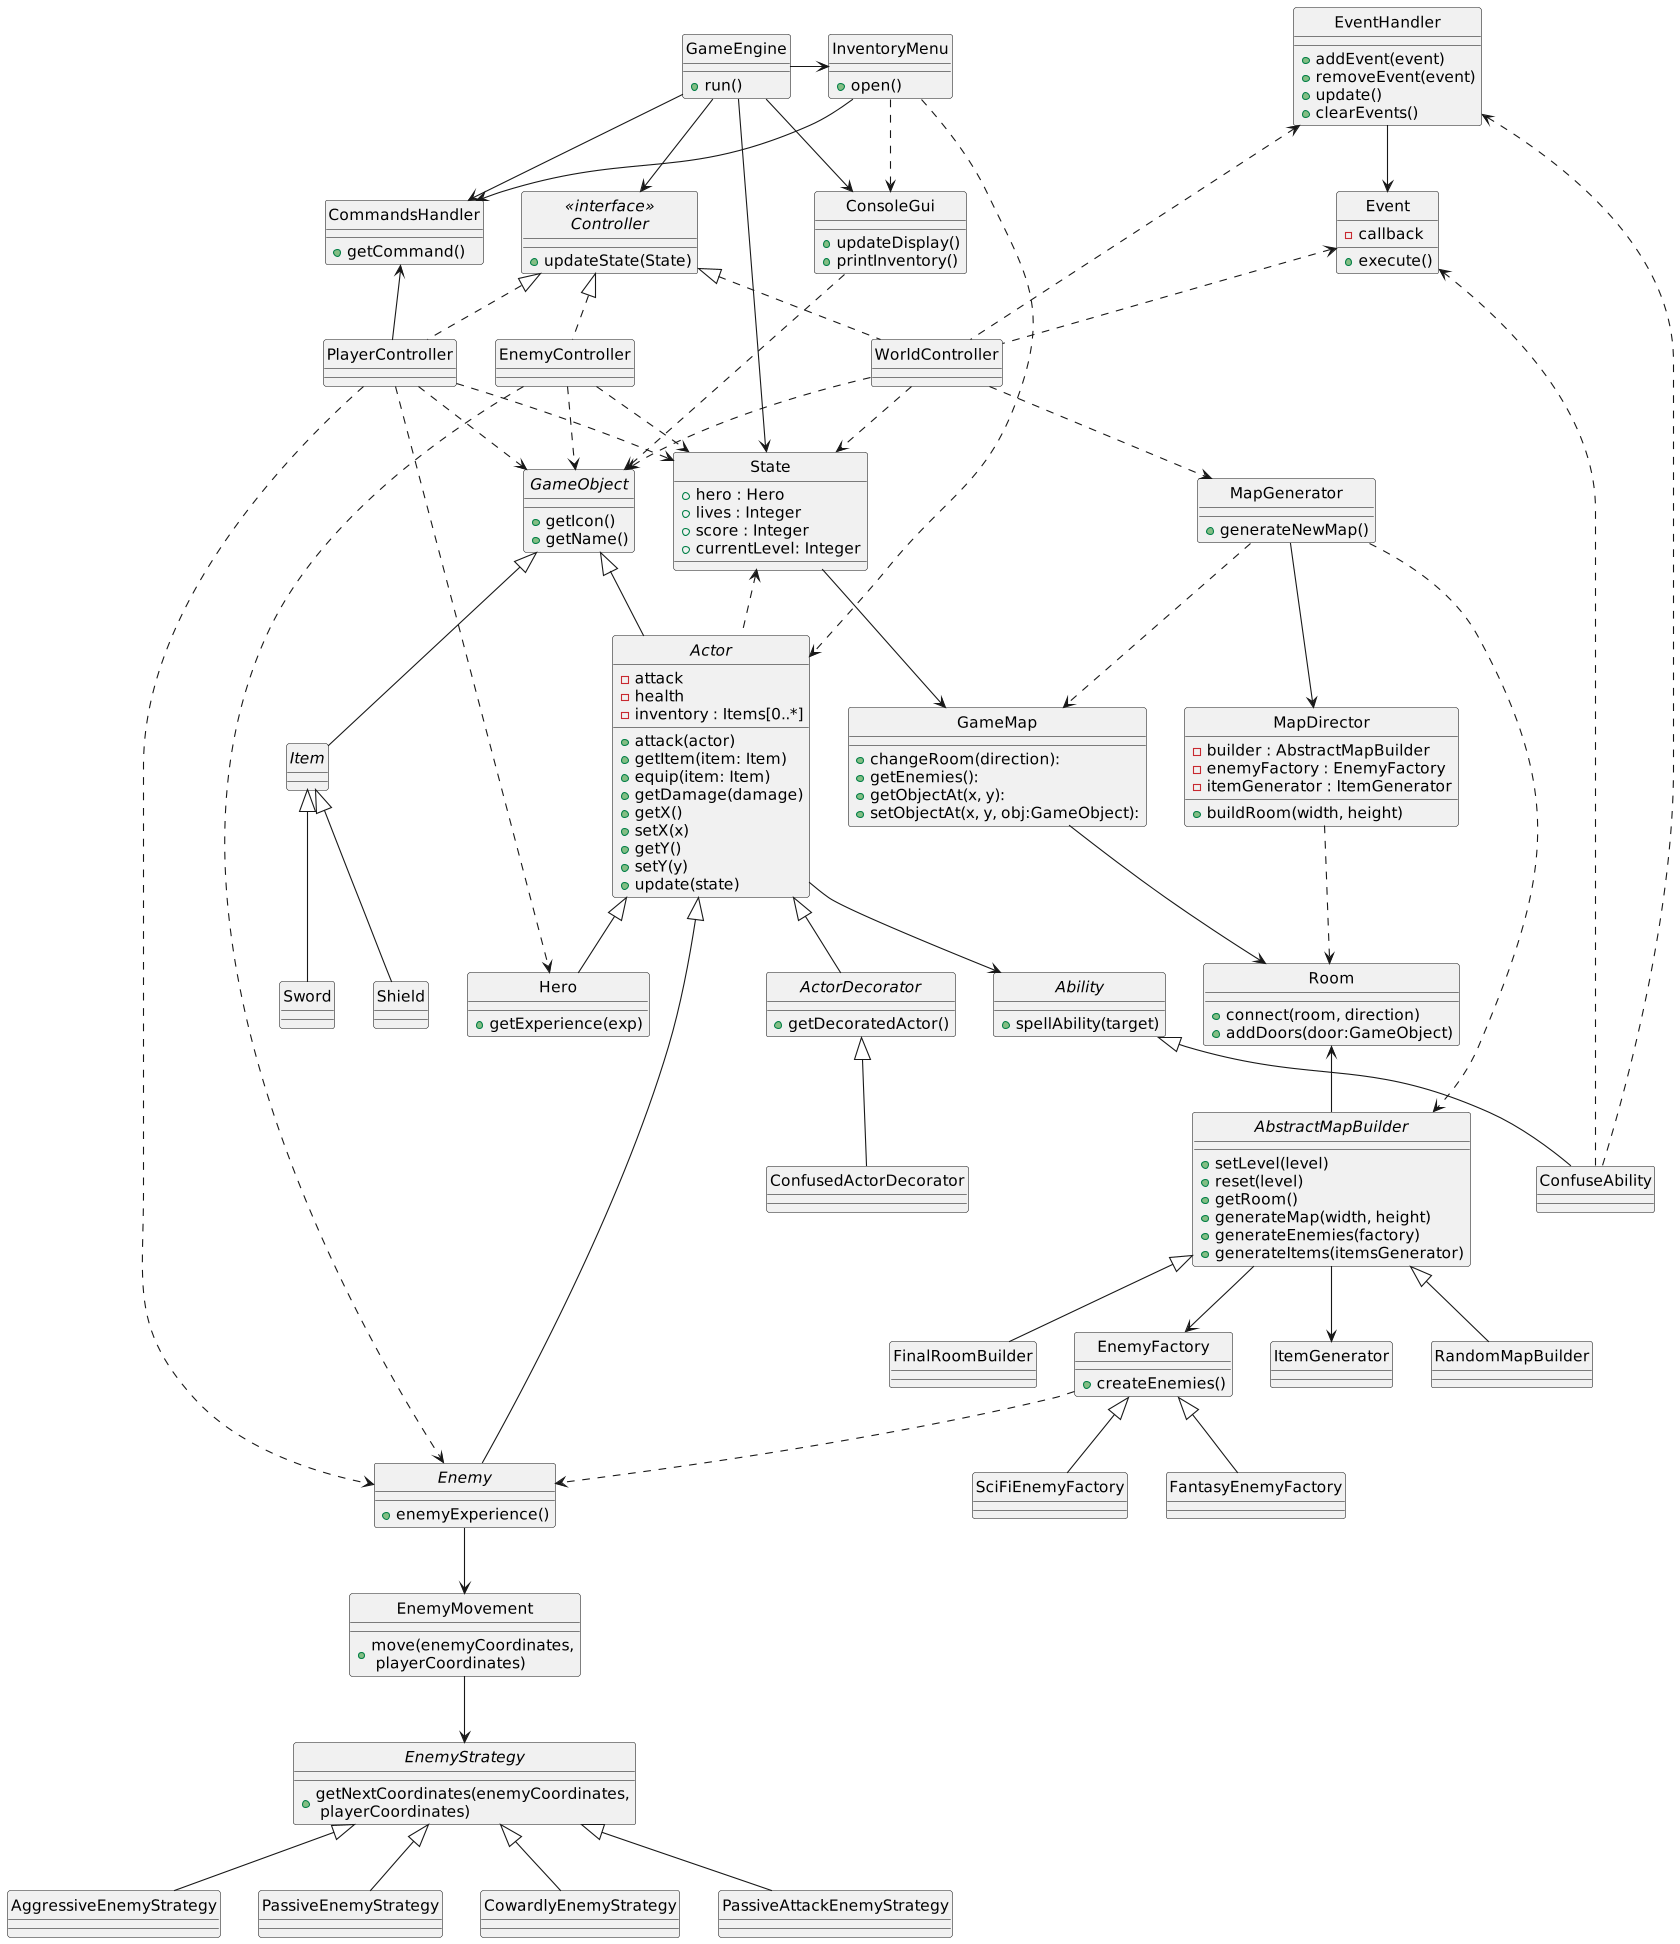

The diagram above was rendered by PlantUML. Its source (embedded in the PNG):
@startuml
skinparam style strictuml

ConsoleGui  <-- GameEngine

class ConsoleGui {
+updateDisplay()
+printInventory()
}

class CommandsHandler {
+getCommand()
}

class GameEngine {
+run()
}


GameEngine --> "<<interface>>\nController"
GameEngine -> CommandsHandler
GameEngine --> State


abstract class GameObject {
+getIcon()
+getName()
}

EnemyController ..> GameObject
PlayerController ..> GameObject
WorldController ..> GameObject

GameObject <|-- Actor
GameObject <|-- Item
abstract class Item {
}



Item <|-- Sword
class Sword {
}
Item <|-- Shield
class Shield {
}

'abstract class GameObject {
'}

abstract class Actor {
-attack
-health
-inventory : Items[0..*]
+attack(actor)
+getItem(item: Item)
+equip(item: Item)
+getDamage(damage)
+getX()
+setX(x)
+getY()
+setY(y)
+update(state)
}


'"<<interface>>\nController"
interface "<<interface>>\nController" {
+updateState(State)
}

"<<interface>>\nController" <|.. EnemyController
EnemyController ..> State
EnemyController ...> Enemy
class EnemyController {
}

"<<interface>>\nController" <|.. WorldController
WorldController ..> State
'WorldController ..> Item
class WorldController {
}

"<<interface>>\nController" <|.. PlayerController
PlayerController ..> State
PlayerController ..> Hero
PlayerController ..> Enemy
class PlayerController {
}
CommandsHandler <- PlayerController


GameEngine -> InventoryMenu
InventoryMenu ..> Actor
InventoryMenu --> CommandsHandler
InventoryMenu ..> ConsoleGui
ConsoleGui ...> GameObject
class InventoryMenu {
+open()
}


Actor <|-- Hero
class Hero {
+getExperience(exp)
}


Actor <|-- Enemy
abstract class Enemy {
+enemyExperience()
}

class State {
+hero : Hero
+lives : Integer
+score : Integer
+currentLevel: Integer
}
State --> GameMap



WorldController ..> MapGenerator

'class ItemGenerator {
'+generateItems()
'}
'ItemGenerator ..> Item

'class EnemyGenerator {
'+generateEnemies()
'}
'EnemyGenerator ..> Enemy
class MapGenerator {
+generateNewMap()
}
MapGenerator ..> GameMap
'MapGenerator --> EnemyGenerator
'MapGenerator --> ItemGenerator

class GameMap {
+changeRoom(direction):
+getEnemies():
+getObjectAt(x, y):
+setObjectAt(x, y, obj:GameObject):
}
GameMap --> Room

class Room {
+connect(room, direction)
+addDoors(door:GameObject)
}

State <.. Actor

abstract class EnemyStrategy {
+getNextCoordinates(enemyCoordinates,\n playerCoordinates)
}

EnemyStrategy <|-- AggressiveEnemyStrategy
EnemyStrategy <|-- PassiveEnemyStrategy
EnemyStrategy <|-- CowardlyEnemyStrategy
EnemyStrategy <|-- PassiveAttackEnemyStrategy

class AggressiveEnemyStrategy {
}
class PassiveEnemyStrategy {
}
class CowardlyEnemyStrategy {
}
class PassiveAttackEnemyStrategy {
}

class EnemyMovement {
+move(enemyCoordinates,\n playerCoordinates)
}

EnemyMovement --> EnemyStrategy
Enemy --> EnemyMovement


abstract class ActorDecorator {
+getDecoratedActor()
}

class ConfusedActorDecorator {
}

 Actor <|-- ActorDecorator
 ActorDecorator <|-- ConfusedActorDecorator


Actor --> Ability
abstract class Ability {
+spellAbility(target)
}

class ConfuseAbility {
}
Event <.. ConfuseAbility
EventHandler <.. ConfuseAbility

Event <.. WorldController
EventHandler <.. WorldController


Ability <|-- ConfuseAbility

class Event {
-callback
+execute()
}

EventHandler --> Event
class EventHandler {
+addEvent(event)
+removeEvent(event)
+update()
+clearEvents()
}

class EnemyFactory {
+createEnemies()
}
EnemyFactory ..> Enemy


EnemyFactory <|-- FantasyEnemyFactory
EnemyFactory <|-- SciFiEnemyFactory

class FantasyEnemyFactory {
}

class SciFiEnemyFactory {
}


MapGenerator ..> AbstractMapBuilder
Room <-- AbstractMapBuilder
AbstractMapBuilder --> EnemyFactory
AbstractMapBuilder --> ItemGenerator
abstract class AbstractMapBuilder {
+setLevel(level)
+reset(level)
+getRoom()
+generateMap(width, height)
+generateEnemies(factory)
+generateItems(itemsGenerator)
}

AbstractMapBuilder <|-- RandomMapBuilder
class RandomMapBuilder {
}
AbstractMapBuilder <|-- FinalRoomBuilder
class FinalRoomBuilder {
}


MapGenerator --> MapDirector
class MapDirector {
-builder : AbstractMapBuilder
-enemyFactory : EnemyFactory
-itemGenerator : ItemGenerator
+buildRoom(width, height)
}
MapDirector ..> Room

@enduml